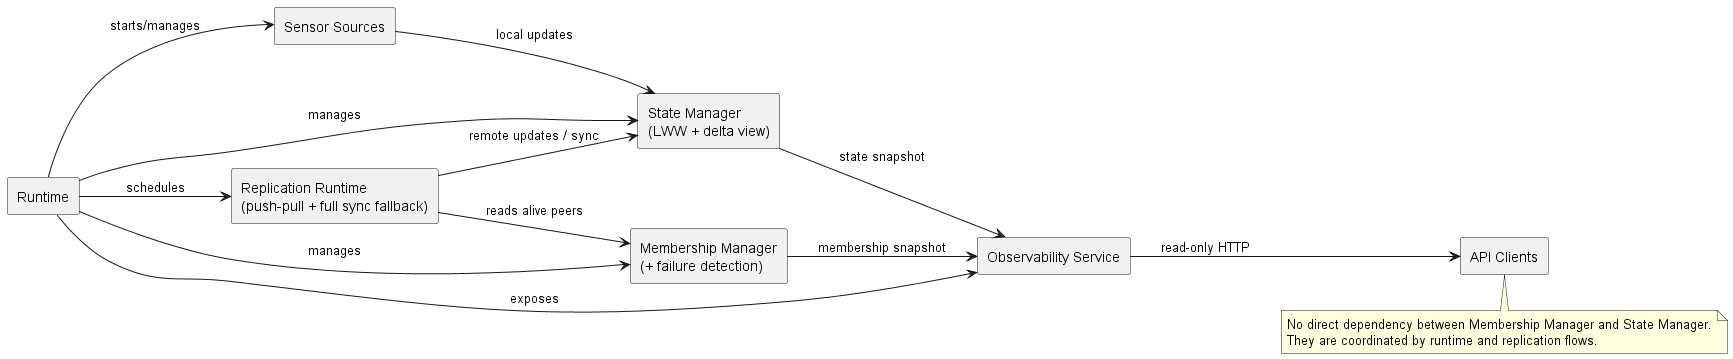

The diagram above was rendered by PlantUML. Its source (embedded in the PNG):
@startuml
left to right direction

rectangle "Runtime" as runtime
rectangle "Sensor Sources" as sensors
rectangle "State Manager\n(LWW + delta view)" as state
rectangle "Membership Manager\n(+ failure detection)" as membership
rectangle "Replication Runtime\n(push-pull + full sync fallback)" as replication
rectangle "Observability Service" as observability
rectangle "API Clients" as api

runtime --> sensors : starts/manages
runtime --> state : manages
runtime --> membership : manages
runtime --> replication : schedules
runtime --> observability : exposes

sensors --> state : local updates
replication --> membership : reads alive peers
replication --> state : remote updates / sync

state --> observability : state snapshot
membership --> observability : membership snapshot
observability --> api : read-only HTTP

note bottom
No direct dependency between Membership Manager and State Manager.
They are coordinated by runtime and replication flows.
end note
@enduml